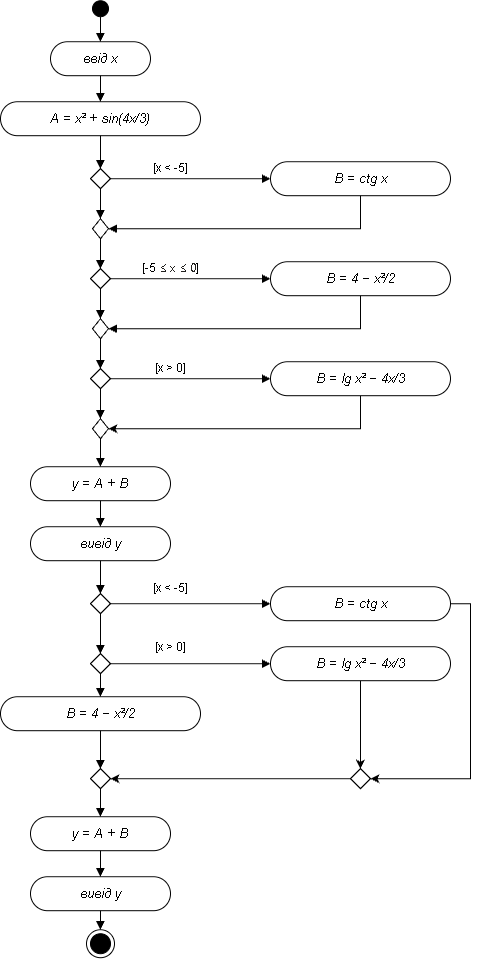

The diagram above was exported from draw.io. Its source (the exported page's mxGraphModel, read from the mxfile embedded in the PNG):
<mxGraphModel dx="1928" dy="1003" grid="1" gridSize="10" guides="1" tooltips="1" connect="1" arrows="1" fold="1" page="1" pageScale="1" pageWidth="850" pageHeight="1100" background="light-dark(#FFFFFF,#FFFFFF)" math="0" shadow="0">
  <root>
    <mxCell id="0" />
    <mxCell id="1" parent="0" />
    <mxCell id="e3" edge="1" parent="1" source="d1" style="edgeStyle=orthogonalEdgeStyle;rounded=0;html=1;endArrow=block;elbow=vertical;fontColor=light-dark(#000000,#000000);fontSize=12;strokeColor=light-dark(#000000,#000000);fillColor=light-dark(transparent,#FFFFFF);" target="box1" value="">
      <mxGeometry relative="1" as="geometry" />
    </mxCell>
    <mxCell id="start" parent="1" style="ellipse;whiteSpace=wrap;html=1;fillColor=light-dark(#000000,#000000);strokeColor=light-dark(#000000,#000000);fontColor=light-dark(#000000,#000000);" value="" vertex="1">
      <mxGeometry height="16" width="16" x="272" y="22" as="geometry" />
    </mxCell>
    <mxCell id="inp" parent="1" style="rounded=1;arcSize=50;whiteSpace=wrap;html=1;fillColor=light-dark(transparent,#FFFFFF);strokeColor=light-dark(#000000,#000000);fontColor=light-dark(#000000,#000000);fontStyle=2;fontSize=13;" value="ввід x" vertex="1">
      <mxGeometry height="34" width="100" x="230" y="63" as="geometry" />
    </mxCell>
    <mxCell id="A" parent="1" style="rounded=1;arcSize=50;whiteSpace=wrap;html=1;fillColor=light-dark(transparent,#FFFFFF);strokeColor=light-dark(#000000,#000000);fontColor=light-dark(#000000,#000000);fontStyle=2;fontSize=13;" value="A = x² + sin(4x/3)" vertex="1">
      <mxGeometry height="34" width="200" x="180" y="123" as="geometry" />
    </mxCell>
    <mxCell id="d1" parent="1" style="rhombus;whiteSpace=wrap;html=1;fillColor=light-dark(transparent,#FFFFFF);strokeColor=light-dark(#000000,#000000);fontSize=1;fontColor=light-dark(#000000,#000000);" value="" vertex="1">
      <mxGeometry height="20" width="20" x="270" y="190" as="geometry" />
    </mxCell>
    <mxCell id="box1" parent="1" style="rounded=1;arcSize=50;whiteSpace=wrap;html=1;fillColor=light-dark(transparent,#FFFFFF);strokeColor=light-dark(#000000,#000000);fontColor=light-dark(#000000,#000000);fontStyle=2;fontSize=13;" value="B = ctg x" vertex="1">
      <mxGeometry height="34" width="180" x="450" y="183" as="geometry" />
    </mxCell>
    <mxCell id="m1" parent="1" style="rhombus;whiteSpace=wrap;html=1;fillColor=light-dark(transparent,#FFFFFF);strokeColor=light-dark(#000000,#000000);fontSize=1;fontColor=light-dark(#000000,#000000);" value="" vertex="1">
      <mxGeometry height="20" width="16" x="272" y="240" as="geometry" />
    </mxCell>
    <mxCell id="d2" parent="1" style="rhombus;whiteSpace=wrap;html=1;fillColor=light-dark(transparent,#FFFFFF);strokeColor=light-dark(#000000,#000000);fontSize=1;fontColor=light-dark(#000000,#000000);" value="" vertex="1">
      <mxGeometry height="20" width="20" x="270" y="290" as="geometry" />
    </mxCell>
    <mxCell id="box2" parent="1" style="rounded=1;arcSize=50;whiteSpace=wrap;html=1;fillColor=light-dark(transparent,#FFFFFF);strokeColor=light-dark(#000000,#000000);fontColor=light-dark(#000000,#000000);fontStyle=2;fontSize=13;" value="B = 4 − x²/2" vertex="1">
      <mxGeometry height="34" width="180" x="450" y="283" as="geometry" />
    </mxCell>
    <mxCell id="m2" parent="1" style="rhombus;whiteSpace=wrap;html=1;fillColor=light-dark(transparent,#FFFFFF);strokeColor=light-dark(#000000,#000000);fontSize=1;fontColor=light-dark(#000000,#000000);" value="" vertex="1">
      <mxGeometry height="20" width="16" x="272" y="340" as="geometry" />
    </mxCell>
    <mxCell id="d3" parent="1" style="rhombus;whiteSpace=wrap;html=1;fillColor=light-dark(transparent,#FFFFFF);strokeColor=light-dark(#000000,#000000);fontSize=1;fontColor=light-dark(#000000,#000000);" value="" vertex="1">
      <mxGeometry height="20" width="20" x="270" y="390" as="geometry" />
    </mxCell>
    <mxCell id="X40Ljgo0JFCtBcEfHU1W-8" edge="1" parent="1" source="box3" style="edgeStyle=orthogonalEdgeStyle;rounded=0;orthogonalLoop=1;jettySize=auto;html=1;exitX=0.5;exitY=1;exitDx=0;exitDy=0;entryX=1;entryY=0.5;entryDx=0;entryDy=0;strokeColor=light-dark(#000000,#000000);fillColor=light-dark(transparent,#FFFFFF);fontColor=light-dark(#000000,#000000);" target="m3">
      <mxGeometry relative="1" as="geometry" />
    </mxCell>
    <mxCell id="box3" parent="1" style="rounded=1;arcSize=50;whiteSpace=wrap;html=1;fillColor=light-dark(transparent,#FFFFFF);strokeColor=light-dark(#000000,#000000);fontColor=light-dark(#000000,#000000);fontStyle=2;fontSize=13;" value="B = lg x² − 4x/3" vertex="1">
      <mxGeometry height="34" width="180" x="450" y="383" as="geometry" />
    </mxCell>
    <mxCell id="m3" parent="1" style="rhombus;whiteSpace=wrap;html=1;fillColor=light-dark(transparent,#FFFFFF);strokeColor=light-dark(#000000,#000000);fontSize=1;fontColor=light-dark(#000000,#000000);" value="" vertex="1">
      <mxGeometry height="20" width="16" x="272" y="440" as="geometry" />
    </mxCell>
    <mxCell id="y1" parent="1" style="rounded=1;arcSize=50;whiteSpace=wrap;html=1;fillColor=light-dark(transparent,#FFFFFF);strokeColor=light-dark(#000000,#000000);fontColor=light-dark(#000000,#000000);fontStyle=2;fontSize=13;" value="y = A + B" vertex="1">
      <mxGeometry height="34" width="140" x="210" y="488" as="geometry" />
    </mxCell>
    <mxCell id="out1" parent="1" style="rounded=1;arcSize=50;whiteSpace=wrap;html=1;fillColor=light-dark(transparent,#FFFFFF);strokeColor=light-dark(#000000,#000000);fontColor=light-dark(#000000,#000000);fontStyle=2;fontSize=13;" value="вивід y" vertex="1">
      <mxGeometry height="34" width="140" x="210" y="548" as="geometry" />
    </mxCell>
    <mxCell id="d4" parent="1" style="rhombus;whiteSpace=wrap;html=1;fillColor=light-dark(transparent,#FFFFFF);strokeColor=light-dark(#000000,#000000);fontSize=1;fontColor=light-dark(#000000,#000000);" value="" vertex="1">
      <mxGeometry height="20" width="20" x="270" y="615" as="geometry" />
    </mxCell>
    <mxCell id="X40Ljgo0JFCtBcEfHU1W-15" edge="1" parent="1" source="box4" style="edgeStyle=orthogonalEdgeStyle;rounded=0;orthogonalLoop=1;jettySize=auto;html=1;entryX=1;entryY=0.5;entryDx=0;entryDy=0;exitX=1;exitY=0.5;exitDx=0;exitDy=0;strokeColor=light-dark(#000000,#000000);fillColor=light-dark(transparent,#FFFFFF);fontColor=light-dark(#000000,#000000);" target="X40Ljgo0JFCtBcEfHU1W-12">
      <mxGeometry relative="1" as="geometry">
        <Array as="points">
          <mxPoint x="650.03" y="625" />
          <mxPoint x="650.03" y="800.03" />
        </Array>
      </mxGeometry>
    </mxCell>
    <mxCell id="box4" parent="1" style="rounded=1;arcSize=50;whiteSpace=wrap;html=1;fillColor=light-dark(transparent,#FFFFFF);strokeColor=light-dark(#000000,#000000);fontColor=light-dark(#000000,#000000);fontStyle=2;fontSize=13;" value="B = ctg x" vertex="1">
      <mxGeometry height="34" width="180" x="450" y="608" as="geometry" />
    </mxCell>
    <mxCell id="d5" parent="1" style="rhombus;whiteSpace=wrap;html=1;fillColor=light-dark(transparent,#FFFFFF);strokeColor=light-dark(#000000,#000000);fontSize=1;fontColor=light-dark(#000000,#000000);" value="" vertex="1">
      <mxGeometry height="20" width="20" x="270" y="675" as="geometry" />
    </mxCell>
    <mxCell id="X40Ljgo0JFCtBcEfHU1W-13" edge="1" parent="1" source="box5" style="edgeStyle=orthogonalEdgeStyle;rounded=0;orthogonalLoop=1;jettySize=auto;html=1;exitX=0.5;exitY=1;exitDx=0;exitDy=0;entryX=0.5;entryY=0;entryDx=0;entryDy=0;strokeColor=light-dark(#000000,#000000);fillColor=light-dark(transparent,#FFFFFF);fontColor=light-dark(#000000,#000000);" target="X40Ljgo0JFCtBcEfHU1W-12">
      <mxGeometry relative="1" as="geometry" />
    </mxCell>
    <mxCell id="box5" parent="1" style="rounded=1;arcSize=50;whiteSpace=wrap;html=1;fillColor=light-dark(transparent,#FFFFFF);strokeColor=light-dark(#000000,#000000);fontColor=light-dark(#000000,#000000);fontStyle=2;fontSize=13;" value="B = lg x² − 4x/3" vertex="1">
      <mxGeometry height="34" width="180" x="450" y="668" as="geometry" />
    </mxCell>
    <mxCell id="box6" parent="1" style="rounded=1;arcSize=50;whiteSpace=wrap;html=1;fillColor=light-dark(transparent,#FFFFFF);strokeColor=light-dark(#000000,#000000);fontColor=light-dark(#000000,#000000);fontStyle=2;fontSize=13;" value="B = 4 − x²/2" vertex="1">
      <mxGeometry height="34" width="200" x="180" y="718" as="geometry" />
    </mxCell>
    <mxCell id="m4" parent="1" style="rhombus;whiteSpace=wrap;html=1;fillColor=light-dark(transparent,#FFFFFF);strokeColor=light-dark(#000000,#000000);fontSize=1;fontColor=light-dark(#000000,#000000);" value="" vertex="1">
      <mxGeometry height="20" width="20" x="270" y="790" as="geometry" />
    </mxCell>
    <mxCell id="y2" parent="1" style="rounded=1;arcSize=50;whiteSpace=wrap;html=1;fillColor=light-dark(transparent,#FFFFFF);strokeColor=light-dark(#000000,#000000);fontColor=light-dark(#000000,#000000);fontStyle=2;fontSize=13;" value="y = A + B" vertex="1">
      <mxGeometry height="34" width="140" x="210" y="838" as="geometry" />
    </mxCell>
    <mxCell id="out2" parent="1" style="rounded=1;arcSize=50;whiteSpace=wrap;html=1;fillColor=light-dark(transparent,#FFFFFF);strokeColor=light-dark(#000000,#000000);fontColor=light-dark(#000000,#000000);fontStyle=2;fontSize=13;" value="вивід y" vertex="1">
      <mxGeometry height="34" width="140" x="210" y="898" as="geometry" />
    </mxCell>
    <mxCell id="endout" parent="1" style="ellipse;whiteSpace=wrap;html=1;fillColor=light-dark(transparent,#FFFFFF);strokeColor=light-dark(#000000,#000000);fontColor=light-dark(#000000,#000000);" value="" vertex="1">
      <mxGeometry height="28" width="28" x="266" y="951" as="geometry" />
    </mxCell>
    <mxCell id="endin" parent="1" style="ellipse;whiteSpace=wrap;html=1;fillColor=light-dark(#000000,#000000);strokeColor=light-dark(#000000,#000000);fontColor=light-dark(#000000,#000000);" value="" vertex="1">
      <mxGeometry height="20" width="20" x="270" y="955" as="geometry" />
    </mxCell>
    <mxCell id="e0" edge="1" parent="1" source="start" style="edgeStyle=orthogonalEdgeStyle;rounded=0;html=1;endArrow=block;elbow=vertical;fontColor=light-dark(#000000,#000000);fontSize=12;strokeColor=light-dark(#000000,#000000);fillColor=light-dark(transparent,#FFFFFF);" target="inp" value="">
      <mxGeometry relative="1" as="geometry" />
    </mxCell>
    <mxCell id="e1" edge="1" parent="1" source="inp" style="edgeStyle=orthogonalEdgeStyle;rounded=0;html=1;endArrow=block;elbow=vertical;fontColor=light-dark(#000000,#000000);fontSize=12;strokeColor=light-dark(#000000,#000000);fillColor=light-dark(transparent,#FFFFFF);" target="A" value="">
      <mxGeometry relative="1" as="geometry" />
    </mxCell>
    <mxCell id="e2" edge="1" parent="1" source="A" style="edgeStyle=orthogonalEdgeStyle;rounded=0;html=1;endArrow=block;elbow=vertical;fontColor=light-dark(#000000,#000000);fontSize=12;strokeColor=light-dark(#000000,#000000);fillColor=light-dark(transparent,#FFFFFF);" target="d1" value="">
      <mxGeometry relative="1" as="geometry" />
    </mxCell>
    <mxCell id="e4" edge="1" parent="1" source="d1" style="edgeStyle=orthogonalEdgeStyle;rounded=0;html=1;endArrow=block;elbow=vertical;fontColor=light-dark(#000000,#000000);fontSize=12;strokeColor=light-dark(#000000,#000000);fillColor=light-dark(transparent,#FFFFFF);" target="m1" value="">
      <mxGeometry relative="1" as="geometry" />
    </mxCell>
    <mxCell id="e5" edge="1" parent="1" source="box1" style="edgeStyle=orthogonalEdgeStyle;rounded=0;html=1;endArrow=block;elbow=vertical;fontColor=light-dark(#000000,#000000);fontSize=12;strokeColor=light-dark(#000000,#000000);fillColor=light-dark(transparent,#FFFFFF);" target="m1" value="">
      <mxGeometry relative="1" as="geometry">
        <Array as="points">
          <mxPoint x="540.03" y="250.03" />
        </Array>
      </mxGeometry>
    </mxCell>
    <mxCell id="e6" edge="1" parent="1" source="m1" style="edgeStyle=orthogonalEdgeStyle;rounded=0;html=1;endArrow=block;elbow=vertical;fontColor=light-dark(#000000,#000000);fontSize=12;strokeColor=light-dark(#000000,#000000);fillColor=light-dark(transparent,#FFFFFF);" target="d2" value="">
      <mxGeometry relative="1" as="geometry" />
    </mxCell>
    <mxCell id="e7" edge="1" parent="1" source="d2" style="edgeStyle=orthogonalEdgeStyle;rounded=0;html=1;endArrow=block;elbow=vertical;fontColor=light-dark(#000000,#000000);fontSize=12;strokeColor=light-dark(#000000,#000000);fillColor=light-dark(transparent,#FFFFFF);" target="box2" value="">
      <mxGeometry relative="1" as="geometry" />
    </mxCell>
    <mxCell id="e8" edge="1" parent="1" source="d2" style="edgeStyle=orthogonalEdgeStyle;rounded=0;html=1;endArrow=block;elbow=vertical;fontColor=light-dark(#000000,#000000);fontSize=12;strokeColor=light-dark(#000000,#000000);fillColor=light-dark(transparent,#FFFFFF);" target="m2" value="">
      <mxGeometry relative="1" as="geometry" />
    </mxCell>
    <mxCell id="e9" edge="1" parent="1" source="box2" style="edgeStyle=orthogonalEdgeStyle;rounded=0;html=1;endArrow=block;elbow=vertical;fontColor=light-dark(#000000,#000000);fontSize=12;strokeColor=light-dark(#000000,#000000);fillColor=light-dark(transparent,#FFFFFF);" target="m2" value="">
      <mxGeometry relative="1" as="geometry">
        <Array as="points">
          <mxPoint x="540.03" y="350.03" />
        </Array>
      </mxGeometry>
    </mxCell>
    <mxCell id="e10" edge="1" parent="1" source="m2" style="edgeStyle=orthogonalEdgeStyle;rounded=0;html=1;endArrow=block;elbow=vertical;fontColor=light-dark(#000000,#000000);fontSize=12;strokeColor=light-dark(#000000,#000000);fillColor=light-dark(transparent,#FFFFFF);" target="d3" value="">
      <mxGeometry relative="1" as="geometry" />
    </mxCell>
    <mxCell id="e11" edge="1" parent="1" source="d3" style="edgeStyle=orthogonalEdgeStyle;rounded=0;html=1;endArrow=block;elbow=vertical;fontColor=light-dark(#000000,#000000);fontSize=12;strokeColor=light-dark(#000000,#000000);fillColor=light-dark(transparent,#FFFFFF);" target="box3" value="">
      <mxGeometry relative="1" as="geometry" />
    </mxCell>
    <mxCell id="e12" edge="1" parent="1" source="d3" style="edgeStyle=orthogonalEdgeStyle;rounded=0;html=1;endArrow=block;elbow=vertical;fontColor=light-dark(#000000,#000000);fontSize=12;strokeColor=light-dark(#000000,#000000);fillColor=light-dark(transparent,#FFFFFF);" target="m3" value="">
      <mxGeometry relative="1" as="geometry" />
    </mxCell>
    <mxCell id="e13" edge="1" parent="1" source="d3" style="edgeStyle=orthogonalEdgeStyle;rounded=0;html=1;endArrow=block;elbow=vertical;fontColor=light-dark(#000000,#000000);fontSize=12;entryX=1;entryY=0.5;entryDx=0;entryDy=0;startArrow=none;startFill=0;exitX=1;exitY=0.5;exitDx=0;exitDy=0;strokeColor=light-dark(#000000,#000000);fillColor=light-dark(transparent,#FFFFFF);" target="d3" value="">
      <mxGeometry relative="1" as="geometry">
        <mxPoint x="280.03" y="440.04" as="targetPoint" />
      </mxGeometry>
    </mxCell>
    <mxCell id="e14" edge="1" parent="1" source="m3" style="edgeStyle=orthogonalEdgeStyle;rounded=0;html=1;endArrow=block;elbow=vertical;fontColor=light-dark(#000000,#000000);fontSize=12;strokeColor=light-dark(#000000,#000000);fillColor=light-dark(transparent,#FFFFFF);" target="y1" value="">
      <mxGeometry relative="1" as="geometry" />
    </mxCell>
    <mxCell id="e15" edge="1" parent="1" source="y1" style="edgeStyle=orthogonalEdgeStyle;rounded=0;html=1;endArrow=block;elbow=vertical;fontColor=light-dark(#000000,#000000);fontSize=12;strokeColor=light-dark(#000000,#000000);fillColor=light-dark(transparent,#FFFFFF);" target="out1" value="">
      <mxGeometry relative="1" as="geometry" />
    </mxCell>
    <mxCell id="e16" edge="1" parent="1" source="out1" style="edgeStyle=orthogonalEdgeStyle;rounded=0;html=1;endArrow=block;elbow=vertical;fontColor=light-dark(#000000,#000000);fontSize=12;strokeColor=light-dark(#000000,#000000);fillColor=light-dark(transparent,#FFFFFF);" target="d4" value="">
      <mxGeometry relative="1" as="geometry" />
    </mxCell>
    <mxCell id="e17" edge="1" parent="1" source="d4" style="edgeStyle=orthogonalEdgeStyle;rounded=0;html=1;endArrow=block;elbow=vertical;fontColor=light-dark(#000000,#000000);fontSize=12;strokeColor=light-dark(#000000,#000000);fillColor=light-dark(transparent,#FFFFFF);" target="box4" value="">
      <mxGeometry relative="1" as="geometry" />
    </mxCell>
    <mxCell id="e18" edge="1" parent="1" source="d4" style="edgeStyle=orthogonalEdgeStyle;rounded=0;html=1;endArrow=block;elbow=vertical;fontColor=light-dark(#000000,#000000);fontSize=12;strokeColor=light-dark(#000000,#000000);fillColor=light-dark(transparent,#FFFFFF);" target="d5" value="">
      <mxGeometry relative="1" as="geometry" />
    </mxCell>
    <mxCell id="e20" edge="1" parent="1" source="d5" style="edgeStyle=orthogonalEdgeStyle;rounded=0;html=1;endArrow=block;elbow=vertical;fontColor=light-dark(#000000,#000000);fontSize=12;strokeColor=light-dark(#000000,#000000);fillColor=light-dark(transparent,#FFFFFF);" target="box5" value="">
      <mxGeometry relative="1" as="geometry" />
    </mxCell>
    <mxCell id="e21" edge="1" parent="1" source="d5" style="edgeStyle=orthogonalEdgeStyle;rounded=0;html=1;endArrow=block;elbow=vertical;fontColor=light-dark(#000000,#000000);fontSize=12;strokeColor=light-dark(#000000,#000000);fillColor=light-dark(transparent,#FFFFFF);" target="box6" value="">
      <mxGeometry relative="1" as="geometry" />
    </mxCell>
    <mxCell id="e23" edge="1" parent="1" source="box6" style="edgeStyle=orthogonalEdgeStyle;rounded=0;html=1;endArrow=block;elbow=vertical;fontColor=light-dark(#000000,#000000);fontSize=12;strokeColor=light-dark(#000000,#000000);fillColor=light-dark(transparent,#FFFFFF);" target="m4" value="">
      <mxGeometry relative="1" as="geometry" />
    </mxCell>
    <mxCell id="e24" edge="1" parent="1" source="m4" style="edgeStyle=orthogonalEdgeStyle;rounded=0;html=1;endArrow=block;elbow=vertical;fontColor=light-dark(#000000,#000000);fontSize=12;strokeColor=light-dark(#000000,#000000);fillColor=light-dark(transparent,#FFFFFF);" target="y2" value="">
      <mxGeometry relative="1" as="geometry" />
    </mxCell>
    <mxCell id="e25" edge="1" parent="1" source="y2" style="edgeStyle=orthogonalEdgeStyle;rounded=0;html=1;endArrow=block;elbow=vertical;fontColor=light-dark(#000000,#000000);fontSize=12;strokeColor=light-dark(#000000,#000000);fillColor=light-dark(transparent,#FFFFFF);" target="out2" value="">
      <mxGeometry relative="1" as="geometry" />
    </mxCell>
    <mxCell id="e26" edge="1" parent="1" source="out2" style="edgeStyle=orthogonalEdgeStyle;rounded=0;html=1;endArrow=block;elbow=vertical;fontColor=light-dark(#000000,#000000);fontSize=12;strokeColor=light-dark(#000000,#000000);fillColor=light-dark(transparent,#FFFFFF);" target="endout" value="">
      <mxGeometry relative="1" as="geometry" />
    </mxCell>
    <mxCell id="X40Ljgo0JFCtBcEfHU1W-14" edge="1" parent="1" source="X40Ljgo0JFCtBcEfHU1W-12" style="edgeStyle=orthogonalEdgeStyle;rounded=0;orthogonalLoop=1;jettySize=auto;html=1;exitX=0;exitY=0.5;exitDx=0;exitDy=0;entryX=1;entryY=0.5;entryDx=0;entryDy=0;strokeColor=light-dark(#000000,#000000);fillColor=light-dark(transparent,#FFFFFF);fontColor=light-dark(#000000,#000000);" target="m4">
      <mxGeometry relative="1" as="geometry" />
    </mxCell>
    <mxCell id="X40Ljgo0JFCtBcEfHU1W-12" parent="1" style="rhombus;whiteSpace=wrap;html=1;fillColor=light-dark(transparent,#FFFFFF);strokeColor=light-dark(#000000,#000000);fontSize=1;fontColor=light-dark(#000000,#000000);" value="" vertex="1">
      <mxGeometry height="20" width="20" x="530" y="790" as="geometry" />
    </mxCell>
    <mxCell id="X40Ljgo0JFCtBcEfHU1W-18" parent="1" style="text;html=1;whiteSpace=wrap;strokeColor=none;fillColor=none;align=center;verticalAlign=middle;rounded=0;fontColor=light-dark(#000000,#000000);" value="[x &amp;lt; -5]" vertex="1">
      <mxGeometry height="20" width="60" x="320" y="180" as="geometry" />
    </mxCell>
    <mxCell id="X40Ljgo0JFCtBcEfHU1W-19" parent="1" style="text;html=1;whiteSpace=wrap;strokeColor=none;fillColor=none;align=center;verticalAlign=middle;rounded=0;fontColor=light-dark(#000000,#000000);" value="[-5&amp;nbsp;&lt;span style=&quot;color: rgb(240, 239, 236); font-family: anthropic-sans, -apple-system, BlinkMacSystemFont, &amp;quot;Segoe UI&amp;quot;, sans-serif; text-align: start; white-space: nowrap;&quot;&gt;≤ x ≤ 0&lt;/span&gt;]" vertex="1">
      <mxGeometry height="20" width="60" x="320" y="280" as="geometry" />
    </mxCell>
    <mxCell id="X40Ljgo0JFCtBcEfHU1W-21" parent="1" style="text;html=1;whiteSpace=wrap;strokeColor=none;fillColor=none;align=center;verticalAlign=middle;rounded=0;fontColor=light-dark(#000000,#000000);" value="[x &amp;gt; 0]" vertex="1">
      <mxGeometry height="20" width="60" x="320" y="380" as="geometry" />
    </mxCell>
    <mxCell id="X40Ljgo0JFCtBcEfHU1W-22" parent="1" style="text;html=1;whiteSpace=wrap;strokeColor=none;fillColor=none;align=center;verticalAlign=middle;rounded=0;fontColor=light-dark(#000000,#000000);" value="[x &amp;lt; -5]" vertex="1">
      <mxGeometry height="20" width="60" x="320" y="600" as="geometry" />
    </mxCell>
    <mxCell id="X40Ljgo0JFCtBcEfHU1W-23" parent="1" style="text;html=1;whiteSpace=wrap;strokeColor=none;fillColor=none;align=center;verticalAlign=middle;rounded=0;fontColor=light-dark(#000000,#000000);" value="[x &amp;gt; 0]" vertex="1">
      <mxGeometry height="20" width="60" x="320" y="659" as="geometry" />
    </mxCell>
  </root>
</mxGraphModel>